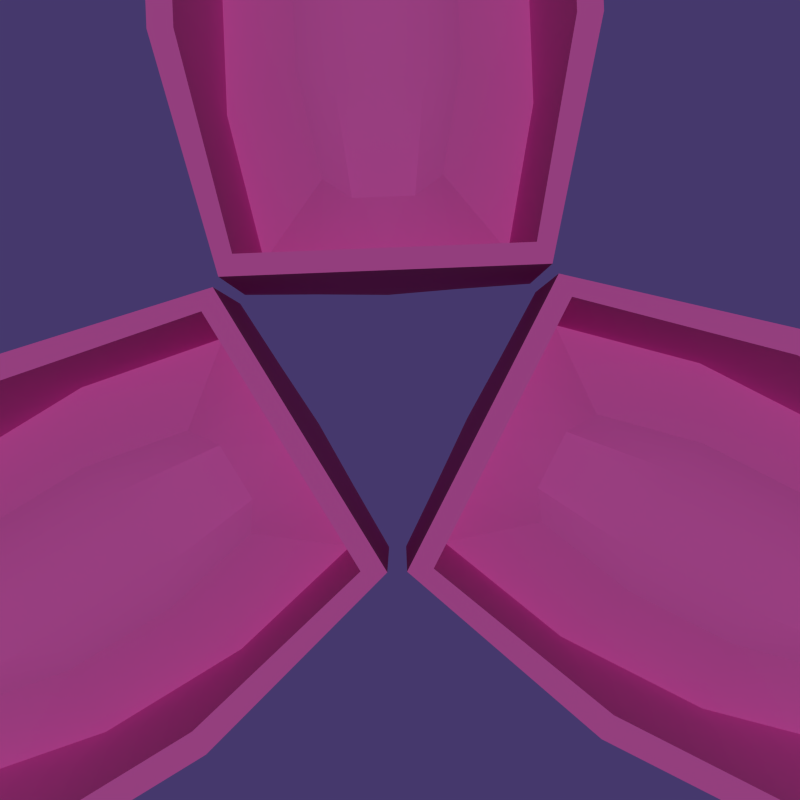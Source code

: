 # Source: RenderSketchGame0610.blend  (saved by Blender 2.70.5; exported with 4.5.12 LTS)
import bpy
from mathutils import Matrix  # noqa: F401  (used for matrix-valued properties, if any)

bpy.ops.wm.read_factory_settings(use_empty=True)
scene = bpy.context.scene
scene.name = 'Scene'

# ---- collections
col_collection_1 = bpy.data.collections.new('Collection 1'); scene.collection.children.link(col_collection_1)

# ---- materials (node trees are filled in below, after node groups)
mat_material_001 = bpy.data.materials.new('Material.001')
mat_material_001.alpha_threshold = 0.0
mat_material_001.roughness = 0.5
mat_material_001.line_color = (0.0, 0.0, 0.0, 1.0)
mat_material = bpy.data.materials.new('Material')
mat_material.alpha_threshold = 0.0
mat_material.roughness = 0.5
mat_material.line_color = (0.0, 0.0, 0.0, 1.0)

# ---- material node trees
mat_material_001.use_nodes = True; mat_material_001.node_tree.nodes.clear()
_N = mat_material_001.node_tree.nodes; _L = mat_material_001.node_tree.links
n0 = _N.new('ShaderNodeOutputMaterial'); n0.name = 'Material Output'; n0.location = (300, 300)
n1 = _N.new('ShaderNodeBsdfDiffuse'); n1.name = 'Diffuse BSDF'; n1.location = (10, 300)
n1.inputs[0].default_value = (0.1626, 0.1199, 0.4109, 1.0)
_L.new(n1.outputs[0], n0.inputs[0])
n0.is_active_output = True
mat_material.use_nodes = True; mat_material.node_tree.nodes.clear()
_N = mat_material.node_tree.nodes; _L = mat_material.node_tree.links
n0 = _N.new('ShaderNodeOutputMaterial'); n0.name = 'Material Output'; n0.location = (300, 300)
n1 = _N.new('ShaderNodeBsdfDiffuse'); n1.name = 'Diffuse BSDF'; n1.location = (10, 300)
n1.inputs[0].default_value = (0.8, 0.1467, 0.5646, 1.0)
_L.new(n1.outputs[0], n0.inputs[0])
n0.is_active_output = True

# ---- world
world_world = bpy.data.worlds.new('World'); scene.world = world_world
world_world.color = (0.05088, 0.05088, 0.05088)
world_world.use_sun_shadow = False
world_world.sun_shadow_jitter_overblur = 0.0
world_world.cycles.sampling_method = 'MANUAL'
world_world.cycles.sample_map_resolution = 256

# ---- cameras
cam_camera = bpy.data.cameras.new('Camera')
cam_camera.clip_end = 100.0
cam_camera.lens = 35.0
cam_camera.sensor_width = 32.0
cam_camera.sensor_height = 18.0
cam_camera.ortho_scale = 7.314
cam_camera.dof.focus_distance = 0.0

# ---- lights
light_lamp = bpy.data.lights.new('Lamp', 'SUN')
light_lamp.color = (1.0, 0.8941, 0.9933)
light_lamp.transmission_factor = 0.0
light_lamp.cutoff_distance = 30.0
light_lamp.use_shadow = False
light_lamp.angle = 0.1993
light_lamp.energy = 1.0
light_lamp.shadow_buffer_clip_start = 1.001
light_lamp.shadow_soft_size = 0.1
light_lamp.shadow_cascade_max_distance = 1000.0
light_lamp.cycles.use_multiple_importance_sampling = False

# ---- meshes
me_plane = bpy.data.meshes.new('Plane')
me_plane.from_pydata([(-1.0, -1.0, 0.0), (1.0, -1.0, 0.0), (-1.0, 1.0, 0.0), (1.0, 1.0, 0.0)], [], [(0, 1, 3, 2)])
me_plane.materials.append(mat_material_001)
me_plane.use_remesh_preserve_volume = False
me_plane.use_remesh_preserve_attributes = False
me_plane.use_mirror_vertex_groups = False
me_plane.update()
me_cube = bpy.data.meshes.new('Cube')
me_cube.from_pydata([(0.4225, -0.6737, -0.3125), (0.4225, -0.6737, 0.2975), (3.304, -0.7308, -0.1576), (3.304, -0.7308, 0.2975), (1.383, -0.8923, -0.2722), (2.343, -0.8923, -0.2722), (1.383, -0.8923, 0.4122), (2.343, -0.8923, 0.4122), (0.4225, 0.0, -0.5322), (0.4225, -0.34, -0.4024), (0.4225, -0.34, 0.2975), (0.4225, 0.0, 0.2977), (3.704, 0.0, -0.5322), (3.536, -0.4408, -0.4024), (3.576, -0.4287, 0.2968), (3.704, 0.0, 0.2977), (1.383, 0.0, -0.6468), (1.383, -0.4493, -0.5171), (2.343, 0.0, -0.6468), (2.343, -0.4493, -0.5171), (0.511, -0.6938, -0.3088), (0.511, -0.6938, 0.3081), (0.511, 0.0, -0.5427), (0.511, -0.35, -0.413), (0.511, -0.35, 0.3081), (0.511, 0.0, 0.3083), (1.876, -0.2004, -0.07501), (1.876, 0.0, -0.0749), (3.602, 0.0, -0.5443), (3.434, -0.3516, -0.4146), (3.491, -0.389, 0.3107), (3.602, 0.0, 0.3099), (0.4225, -0.5947, -0.3338), (1.322, -0.2004, -0.07501), (1.383, -0.7874, -0.3302), (2.343, -0.7874, -0.3302), (0.4225, -0.5947, 0.2975), (1.322, 0.0, -0.0749), (1.383, -0.7874, 0.4122), (2.343, -0.7874, 0.4122), (0.511, -0.6124, -0.3335), (0.511, -0.6124, 0.3081), (3.257, -0.6722, -0.2278), (3.257, -0.6722, 0.3097), (0.5681, -0.3692, -0.2504), (0.5681, 0.0, -0.2503), (2.847, -0.3703, -0.2492), (2.903, 0.0, -0.249), (1.227, -0.6995, -0.1718), (1.952, -0.6995, -0.1718), (0.5681, -0.5674, -0.2504), (2.642, -0.5694, -0.2492), (0.819, -0.1431, -0.1351), (0.819, 0.0, -0.135), (2.56, -0.144, -0.1341), (2.602, 0.0, -0.134), (1.348, -0.3599, 0.01288), (1.858, -0.3599, 0.01288), (0.8854, -0.267, -0.04238), (2.343, -0.2684, -0.04153)], [], [(32, 0, 1, 36), (26, 54, 55, 27), (44, 50, 58, 52), (40, 34, 4, 20), (34, 35, 5, 4), (20, 4, 6, 21), (4, 5, 7, 6), (8, 9, 10, 11), (12, 15, 14, 13), (28, 12, 13, 29), (57, 59, 54, 26), (30, 14, 15, 31), (22, 16, 17, 23), (16, 18, 19, 17), (25, 24, 44, 45), (43, 30, 46, 51), (30, 31, 47, 46), (41, 38, 48, 50), (32, 40, 20, 0), (0, 20, 21, 1), (8, 22, 23, 9), (36, 41, 24, 10), (10, 24, 25, 11), (33, 26, 27, 37), (5, 2, 3, 7), (18, 28, 29, 19), (38, 39, 49, 48), (39, 43, 51, 49), (9, 32, 36, 10), (29, 13, 2, 42), (56, 57, 26, 33), (23, 17, 34, 40), (17, 19, 35, 34), (35, 42, 2, 5), (21, 6, 38, 41), (6, 7, 39, 38), (9, 23, 40, 32), (1, 21, 41, 36), (19, 29, 42, 35), (52, 33, 37, 53), (45, 44, 52, 53), (51, 46, 54, 59), (46, 47, 55, 54), (50, 48, 56, 58), (48, 49, 57, 56), (49, 51, 59, 57), (24, 41, 50, 44), (43, 3, 14, 30), (58, 56, 33, 52), (13, 14, 3, 2), (7, 3, 43, 39)])
me_cube.polygons.foreach_set('use_smooth', [True] * 51)
_k = set([(44, 45), (44, 50), (46, 47), (46, 51), (48, 49), (48, 50), (49, 51), (52, 53), (52, 58), (54, 55), (54, 59), (56, 57), (56, 58), (57, 59)])
me_cube.attributes.new('sharp_edge', 'BOOLEAN', 'EDGE').data.foreach_set('value', [ (min(e.vertices), max(e.vertices)) in _k for e in me_cube.edges])
me_cube.materials.append(mat_material)
me_cube.use_remesh_preserve_volume = False
me_cube.use_remesh_preserve_attributes = False
me_cube.use_mirror_vertex_groups = False
me_cube.update()

# ---- objects
ob_empty = bpy.data.objects.new('Empty', None)
ob_plane = bpy.data.objects.new('Plane', me_plane)
ob_cube = bpy.data.objects.new('Cube', me_cube)
ob_lamp = bpy.data.objects.new('Lamp', light_lamp)
ob_camera = bpy.data.objects.new('Camera', cam_camera)

# ---- transforms, parenting, visibility, modifiers, constraints
ob_empty.location = (0.0, -0.3716, 1.0)
ob_empty.rotation_euler = (0.0, -0.0, 1.61)
ob_empty.empty_image_offset = (0.0, 0.0)
ob_empty.lineart.crease_threshold = 0.0
ob_plane.location = (0.0, 0.0, -8.937)
ob_plane.scale = (9.46, 9.46, 9.46)
ob_plane.lineart.crease_threshold = 0.0
ob_cube.location = (0.0, -0.3716, 1.0)
ob_cube.rotation_euler = (0.0, -0.0, -0.4707)
ob_cube.lock_rotations_4d = False
ob_cube.empty_display_type = 'ARROWS'
ob_cube.lineart.crease_threshold = 0.0
_m = ob_cube.modifiers.new('EdgeSplit', 'EDGE_SPLIT')
_m = ob_cube.modifiers.new('Mirror', 'MIRROR')
_m.use_axis = (False, True, False)
_m.use_clip = True
_m = ob_cube.modifiers.new('Array', 'ARRAY')
_m.count = 3
_m.constant_offset_displace = (0.0, 0.0, 0.0)
_m.relative_offset_displace = (0.0, 0.0, 0.0)
_m.use_object_offset = True
_m.offset_object = ob_empty
ob_lamp.location = (4.076, 1.005, 5.904)
ob_lamp.rotation_euler = (0.0495, 0.03812, 2.343)
ob_lamp.lock_rotations_4d = False
ob_lamp.empty_display_type = 'ARROWS'
ob_lamp.color = (0.0, 0.0, 0.0, 0.0)
ob_lamp.lineart.crease_threshold = 0.0
ob_camera.location = (0.04227, -0.4723, 4.822)
ob_camera.lock_rotations_4d = False
ob_camera.empty_display_type = 'ARROWS'
ob_camera.color = (0.0, 0.0, 0.0, 0.0)
ob_camera.display_type = 'WIRE'
ob_camera.lineart.crease_threshold = 0.0

# ---- collection membership
col_collection_1.objects.link(ob_empty)
col_collection_1.objects.link(ob_plane)
col_collection_1.objects.link(ob_cube)
col_collection_1.objects.link(ob_lamp)
col_collection_1.objects.link(ob_camera)

# ---- scene / render settings (as saved in the file)
scene.camera = ob_camera
scene.frame_start = 1; scene.frame_end = 250; scene.frame_set(1)
scene.render.engine = 'CYCLES'
scene.render.image_settings.color_depth = '16'
scene.render.resolution_x = 1080
scene.render.dither_intensity = 0.0
scene.cycles.use_denoising = False
scene.cycles.samples = 400
scene.cycles.sampling_pattern = 'TABULATED_SOBOL'
scene.cycles.light_sampling_threshold = 0.0
scene.cycles.use_adaptive_sampling = False
scene.cycles.use_light_tree = False
scene.cycles.blur_glossy = 0.0
scene.cycles.volume_bounces = 1
scene.cycles.pixel_filter_type = 'GAUSSIAN'
scene.cycles.sample_clamp_indirect = 0.0
scene.view_settings.view_transform = 'Standard'
bpy.context.view_layer.update()
